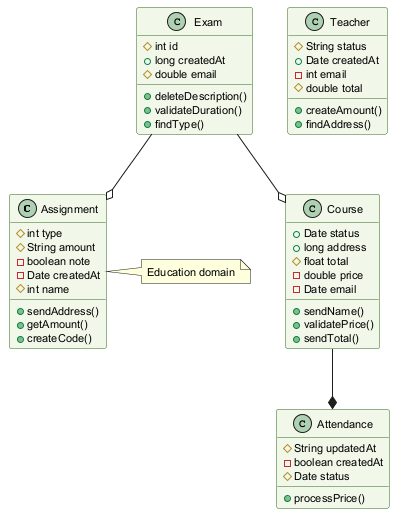

The diagram above was rendered by PlantUML. Its source (embedded in the PNG):
@startuml
skinparam backgroundColor #FFFFFF
skinparam classBackgroundColor #F1F8E9
skinparam classBorderColor #33691E
skinparam defaultFontSize 11
class Assignment {
  #int type
  #String amount
  -boolean note
  -Date createdAt
  #int name
  +sendAddress()
  +getAmount()
  +createCode()
}
class Course {
  +Date status
  +long address
  #float total
  -double price
  -Date email
  +sendName()
  +validatePrice()
  +sendTotal()
}
class Exam {
  #int id
  +long createdAt
  #double email
  +deleteDescription()
  +validateDuration()
  +findType()
}
class Attendance {
  #String updatedAt
  -boolean createdAt
  #Date status
  +processPrice()
}
class Teacher {
  #String status
  +Date createdAt
  -int email
  #double total
  +createAmount()
  +findAddress()
}
Exam --o Course
Course --* Attendance
Exam --o Assignment
note right of Assignment : Education domain
@enduml